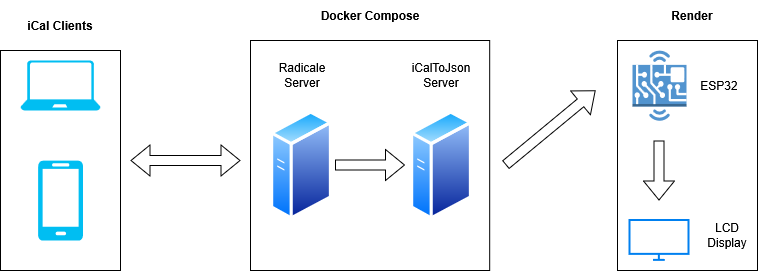

The diagram above was exported from draw.io. Its source (the exported page's mxGraphModel, read from the mxfile embedded in the PNG):
<mxGraphModel dx="1414" dy="751" grid="1" gridSize="10" guides="1" tooltips="1" connect="1" arrows="1" fold="1" page="1" pageScale="1" pageWidth="827" pageHeight="1169" math="0" shadow="0">
  <root>
    <mxCell id="0" />
    <mxCell id="1" parent="0" />
    <mxCell id="vc69d1T78lkwpRaw_bkD-3" parent="1" style="image;aspect=fixed;perimeter=ellipsePerimeter;html=1;align=center;shadow=0;dashed=0;spacingTop=3;image=img/lib/active_directory/generic_server.svg;" value="" vertex="1">
      <mxGeometry height="110" width="61.6" x="305" y="250" as="geometry" />
    </mxCell>
    <mxCell id="vc69d1T78lkwpRaw_bkD-5" parent="1" style="verticalLabelPosition=bottom;html=1;verticalAlign=top;align=center;strokeColor=none;fillColor=#00BEF2;shape=mxgraph.azure.mobile;pointerEvents=1;" value="" vertex="1">
      <mxGeometry height="80" width="45" x="72.5" y="300" as="geometry" />
    </mxCell>
    <mxCell id="vc69d1T78lkwpRaw_bkD-7" parent="1" style="verticalLabelPosition=bottom;html=1;verticalAlign=top;align=center;strokeColor=none;fillColor=#00BEF2;shape=mxgraph.azure.laptop;pointerEvents=1;" value="" vertex="1">
      <mxGeometry height="50" width="80" x="55" y="200" as="geometry" />
    </mxCell>
    <mxCell id="vc69d1T78lkwpRaw_bkD-8" edge="1" parent="1" style="shape=flexArrow;endArrow=classic;startArrow=classic;html=1;rounded=0;" target="vc69d1T78lkwpRaw_bkD-11" value="">
      <mxGeometry height="100" relative="1" width="100" as="geometry">
        <mxPoint x="155" y="230" as="sourcePoint" />
        <mxPoint x="255" y="270" as="targetPoint" />
      </mxGeometry>
    </mxCell>
    <mxCell id="vc69d1T78lkwpRaw_bkD-10" parent="1" style="text;html=1;whiteSpace=wrap;strokeColor=none;fillColor=none;align=center;verticalAlign=middle;rounded=0;fontStyle=1" value="iCal Clients" vertex="1">
      <mxGeometry height="30" width="90" x="50" y="150" as="geometry" />
    </mxCell>
    <mxCell id="vc69d1T78lkwpRaw_bkD-11" parent="1" style="rounded=0;whiteSpace=wrap;html=1;fillColor=none;" value="" vertex="1">
      <mxGeometry height="220" width="120" x="35" y="190" as="geometry" />
    </mxCell>
    <mxCell id="vc69d1T78lkwpRaw_bkD-12" edge="1" parent="1" style="shape=flexArrow;endArrow=classic;startArrow=classic;html=1;rounded=0;" value="">
      <mxGeometry height="100" relative="1" width="100" as="geometry">
        <mxPoint x="165" y="300" as="sourcePoint" />
        <mxPoint x="275" y="300" as="targetPoint" />
      </mxGeometry>
    </mxCell>
    <mxCell id="vc69d1T78lkwpRaw_bkD-13" parent="1" style="text;html=1;whiteSpace=wrap;strokeColor=none;fillColor=none;align=center;verticalAlign=middle;rounded=0;" value="&lt;div&gt;Radicale&lt;/div&gt;&lt;div&gt;Server&lt;/div&gt;" vertex="1">
      <mxGeometry height="30" width="60" x="306.6" y="200" as="geometry" />
    </mxCell>
    <mxCell id="vc69d1T78lkwpRaw_bkD-14" parent="1" style="image;aspect=fixed;perimeter=ellipsePerimeter;html=1;align=center;shadow=0;dashed=0;spacingTop=3;image=img/lib/active_directory/generic_server.svg;" value="" vertex="1">
      <mxGeometry height="110" width="61.6" x="445" y="250" as="geometry" />
    </mxCell>
    <mxCell id="vc69d1T78lkwpRaw_bkD-15" parent="1" style="text;html=1;whiteSpace=wrap;strokeColor=none;fillColor=none;align=center;verticalAlign=middle;rounded=0;" value="&lt;div&gt;iCalToJson&lt;/div&gt;&lt;div&gt;Server&lt;/div&gt;" vertex="1">
      <mxGeometry height="30" width="60" x="445.8" y="200" as="geometry" />
    </mxCell>
    <mxCell id="vc69d1T78lkwpRaw_bkD-16" parent="1" style="rounded=0;whiteSpace=wrap;html=1;fillColor=none;fontStyle=1" value="" vertex="1">
      <mxGeometry height="230" width="239.2" x="285" y="180" as="geometry" />
    </mxCell>
    <mxCell id="vc69d1T78lkwpRaw_bkD-17" parent="1" style="text;html=1;whiteSpace=wrap;strokeColor=none;fillColor=none;align=center;verticalAlign=middle;rounded=0;fontStyle=1" value="Docker Compose" vertex="1">
      <mxGeometry height="30" width="130" x="339.6" y="140" as="geometry" />
    </mxCell>
    <mxCell id="vc69d1T78lkwpRaw_bkD-19" parent="1" style="outlineConnect=0;dashed=0;verticalLabelPosition=bottom;verticalAlign=top;align=center;html=1;shape=mxgraph.aws3.hardware_board;fillColor=#5294CF;gradientColor=none;" value="" vertex="1">
      <mxGeometry height="70.25" width="54" x="667" y="189.88" as="geometry" />
    </mxCell>
    <mxCell id="vc69d1T78lkwpRaw_bkD-20" parent="1" style="text;html=1;whiteSpace=wrap;strokeColor=none;fillColor=none;align=center;verticalAlign=middle;rounded=0;fontStyle=1" value="Render" vertex="1">
      <mxGeometry height="30" width="130" x="662" y="140" as="geometry" />
    </mxCell>
    <mxCell id="vc69d1T78lkwpRaw_bkD-22" parent="1" style="rounded=0;whiteSpace=wrap;html=1;fillColor=none;fontStyle=1" value="" vertex="1">
      <mxGeometry height="230" width="140" x="652" y="180" as="geometry" />
    </mxCell>
    <mxCell id="vc69d1T78lkwpRaw_bkD-24" edge="1" parent="1" style="shape=flexArrow;endArrow=classic;html=1;rounded=0;" value="">
      <mxGeometry height="50" relative="1" width="50" as="geometry">
        <mxPoint x="693.5" y="280" as="sourcePoint" />
        <mxPoint x="693.5" y="340" as="targetPoint" />
      </mxGeometry>
    </mxCell>
    <mxCell id="vc69d1T78lkwpRaw_bkD-25" parent="1" style="html=1;verticalLabelPosition=bottom;align=center;labelBackgroundColor=#ffffff;verticalAlign=top;strokeWidth=2;strokeColor=#0080F0;shadow=0;dashed=0;shape=mxgraph.ios7.icons.monitor;" value="" vertex="1">
      <mxGeometry height="40" width="59" x="664.5" y="360" as="geometry" />
    </mxCell>
    <mxCell id="vc69d1T78lkwpRaw_bkD-29" parent="1" style="text;html=1;whiteSpace=wrap;strokeColor=none;fillColor=none;align=center;verticalAlign=middle;rounded=0;" value="ESP32" vertex="1">
      <mxGeometry height="30" width="60" x="723.5" y="210" as="geometry" />
    </mxCell>
    <mxCell id="vc69d1T78lkwpRaw_bkD-30" parent="1" style="text;html=1;whiteSpace=wrap;strokeColor=none;fillColor=none;align=center;verticalAlign=middle;rounded=0;" value="&lt;div&gt;LCD&lt;/div&gt;&lt;div&gt;Display&lt;/div&gt;" vertex="1">
      <mxGeometry height="30" width="60" x="732" y="360" as="geometry" />
    </mxCell>
    <mxCell id="OgledOQlppXTLg4nijMs-1" edge="1" parent="1" style="shape=flexArrow;endArrow=classic;html=1;rounded=0;" value="">
      <mxGeometry height="50" relative="1" width="50" as="geometry">
        <mxPoint x="369.6" y="304.5" as="sourcePoint" />
        <mxPoint x="439.6" y="304.5" as="targetPoint" />
      </mxGeometry>
    </mxCell>
    <mxCell id="OgledOQlppXTLg4nijMs-4" edge="1" parent="1" style="shape=flexArrow;endArrow=classic;html=1;rounded=0;" value="">
      <mxGeometry height="50" relative="1" width="50" as="geometry">
        <mxPoint x="540" y="304.5" as="sourcePoint" />
        <mxPoint x="630" y="230" as="targetPoint" />
      </mxGeometry>
    </mxCell>
  </root>
</mxGraphModel>